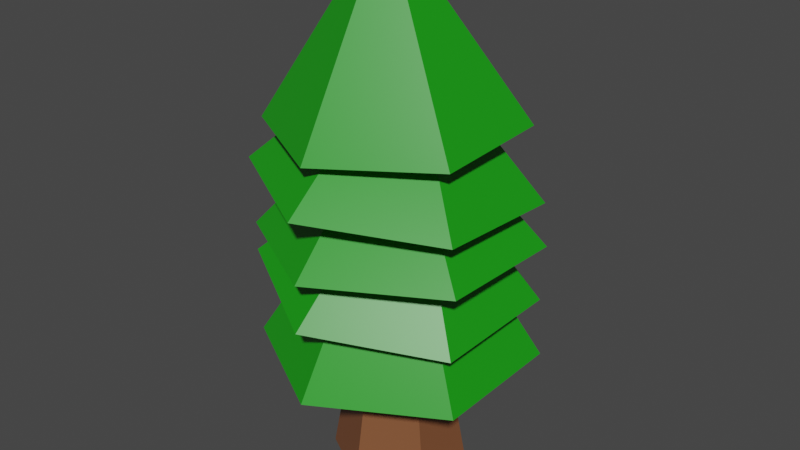 # Source: Fir_Tree_1.blend  (saved by Blender 2.92.15; exported with 4.5.12 LTS)
import bpy
from mathutils import Matrix  # noqa: F401  (used for matrix-valued properties, if any)

bpy.ops.wm.read_factory_settings(use_empty=True)
scene = bpy.context.scene
scene.name = 'Scene'

# ---- collections
col_collection = bpy.data.collections.new('Collection'); scene.collection.children.link(col_collection)

# ---- materials (node trees are filled in below, after node groups)
mat_bark = bpy.data.materials.new('Bark')
mat_bark.alpha_threshold = 0.0
mat_bark.use_transparent_shadow = False
mat_bark.line_color = (0.0, 0.0, 0.0, 1.0)
mat_leaves_dark = bpy.data.materials.new('Leaves Dark')
mat_leaves_dark.alpha_threshold = 0.0
mat_leaves_dark.use_transparent_shadow = False
mat_leaves_dark.line_color = (0.0, 0.0, 0.0, 1.0)

# ---- material node trees
mat_bark.use_nodes = True; mat_bark.node_tree.nodes.clear()
_N = mat_bark.node_tree.nodes; _L = mat_bark.node_tree.links
n0 = _N.new('ShaderNodeOutputMaterial'); n0.name = 'Material Output'; n0.location = (300, 300)
n1 = _N.new('ShaderNodeBsdfPrincipled'); n1.name = 'Principled BSDF'; n1.location = (10, 300)
n1.distribution = 'GGX'
n1.subsurface_method = 'BURLEY'
n1.inputs[0].default_value = (0.2203, 0.08318, 0.03523, 1.0)
n1.inputs[2].default_value = 0.4
n1.inputs[3].default_value = 1.45
n1.inputs[27].default_value = (0.0, 0.0, 0.0, 1.0)
n1.inputs[28].default_value = 1.0
_L.new(n1.outputs[0], n0.inputs[0])
n0.is_active_output = True
mat_leaves_dark.use_nodes = True; mat_leaves_dark.node_tree.nodes.clear()
_N = mat_leaves_dark.node_tree.nodes; _L = mat_leaves_dark.node_tree.links
n0 = _N.new('ShaderNodeOutputMaterial'); n0.name = 'Material Output'; n0.location = (300, 300)
n1 = _N.new('ShaderNodeBsdfPrincipled'); n1.name = 'Principled BSDF'; n1.location = (10, 300)
n1.distribution = 'GGX'
n1.subsurface_method = 'BURLEY'
n1.inputs[0].default_value = (0.01079, 0.3264, 0.007882, 1.0)
n1.inputs[2].default_value = 0.4
n1.inputs[3].default_value = 1.45
n1.inputs[27].default_value = (0.0, 0.0, 0.0, 1.0)
n1.inputs[28].default_value = 1.0
_L.new(n1.outputs[0], n0.inputs[0])
n0.is_active_output = True

# ---- world
world_world = bpy.data.worlds.new('World'); scene.world = world_world
world_world.use_nodes = True; world_world.node_tree.nodes.clear()
_N = world_world.node_tree.nodes; _L = world_world.node_tree.links
n0 = _N.new('ShaderNodeOutputWorld'); n0.name = 'World Output'; n0.location = (300, 300)
n1 = _N.new('ShaderNodeBackground'); n1.name = 'Background'; n1.location = (10, 300)
n1.inputs[0].default_value = (0.05088, 0.05088, 0.05088, 1.0)
_L.new(n1.outputs[0], n0.inputs[0])
n0.is_active_output = True
world_world.color = (0.05088, 0.05088, 0.05088)
world_world.use_sun_shadow = False
world_world.sun_shadow_jitter_overblur = 0.0

# ---- meshes
me_cylinder = bpy.data.meshes.new('Cylinder')
me_cylinder.from_pydata([(0.0, 1.0, -1.0), (-6.844e-09, 0.6555, 1.0), (0.866, 0.5, -1.0), (0.5677, 0.3278, 1.0), (0.866, -0.5, -1.0), (0.5677, -0.3278, 1.0), (-8.742e-08, -1.0, -1.0), (-6.415e-08, -0.6555, 1.0), (-0.866, -0.5, -1.0), (-0.5677, -0.3278, 1.0), (-0.866, 0.5, -1.0), (-0.5677, 0.3278, 1.0)], [], [(0, 1, 3, 2), (2, 3, 5, 4), (4, 5, 7, 6), (6, 7, 9, 8), (3, 1, 11, 9, 7, 5), (8, 9, 11, 10), (10, 11, 1, 0), (0, 2, 4, 6, 8, 10)])
_uv = me_cylinder.uv_layers.new(name='UVMap')
_uv.uv.foreach_set('vector', [1.0, 0.5, 1.0, 1.0, 0.8333, 1.0, 0.8333, 0.5, 0.8333, 0.5, 0.8333, 1.0, 0.6667, 1.0, 0.6667, 0.5, 0.6667, 0.5, 0.6667, 1.0, 0.5, 1.0, 0.5, 0.5, 0.5, 0.5, 0.5, 1.0, 0.3333, 1.0, 0.3333, 0.5, 0.4578, 0.37, 0.25, 0.49, 0.04215, 0.37, 0.04215, 0.13, 0.25, 0.01, 0.4578, 0.13, 0.3333, 0.5, 0.3333, 1.0, 0.1667, 1.0, 0.1667, 0.5, 0.1667, 0.5, 0.1667, 1.0, -8.941e-08, 1.0, -8.941e-08, 0.5, 0.75, 0.49, 0.9578, 0.37, 0.9578, 0.13, 0.75, 0.01, 0.5422, 0.13, 0.5422, 0.37])
me_cylinder.materials.append(mat_bark)
me_cylinder.use_remesh_fix_poles = True
me_cylinder.use_remesh_preserve_attributes = False
me_cylinder.use_mirror_vertex_groups = False
me_cylinder.update()
me_cylinder_001 = bpy.data.meshes.new('Cylinder.001')
me_cylinder_001.from_pydata([(4.044e-08, 1.459, -1.0), (-1.559e-10, 0.9922, 0.6608), (1.263, 0.7294, -1.0), (0.8592, 0.4961, 0.6608), (1.263, -0.7294, -1.0), (0.8592, -0.4961, 0.6608), (-9.782e-08, -1.459, -1.0), (-8.689e-08, -0.9922, 0.6608), (-1.263, -0.7294, -1.0), (-0.8592, -0.4961, 0.6608), (-1.263, 0.7294, -1.0), (-0.8592, 0.4961, 0.6608), (2.058e-08, 2.036, -1.0), (1.763, 1.018, -1.0), (1.763, -1.018, -1.0), (-1.574e-07, -2.036, -1.0), (-1.763, -1.018, -1.0), (-1.763, 1.018, -1.0), (1.857e-08, 0.6699, -0.0852), (0.5802, 0.335, -0.0852), (0.5802, -0.335, -0.0852), (-4.492e-08, -0.6699, -0.0852), (-0.5802, -0.335, -0.0852), (-0.5802, 0.335, -0.0852)], [], [(12, 1, 3, 13), (13, 3, 5, 14), (14, 5, 7, 15), (15, 7, 9, 16), (3, 1, 11, 9, 7, 5), (16, 9, 11, 17), (17, 11, 1, 12), (10, 0, 18, 23), (2, 0, 12, 13), (4, 2, 13, 14), (6, 4, 14, 15), (8, 6, 15, 16), (10, 8, 16, 17), (0, 10, 17, 12), (18, 19, 20, 21, 22, 23), (6, 8, 22, 21), (2, 4, 20, 19), (8, 10, 23, 22), (4, 6, 21, 20), (0, 2, 19, 18)])
_uv = me_cylinder_001.uv_layers.new(name='UVMap')
_uv.uv.foreach_set('vector', [1.0, 0.5, 1.0, 1.0, 0.8333, 1.0, 0.8333, 0.5, 0.8333, 0.5, 0.8333, 1.0, 0.6667, 1.0, 0.6667, 0.5, 0.6667, 0.5, 0.6667, 1.0, 0.5, 1.0, 0.5, 0.5, 0.5, 0.5, 0.5, 1.0, 0.3333, 1.0, 0.3333, 0.5, 0.4578, 0.37, 0.25, 0.49, 0.04215, 0.37, 0.04215, 0.13, 0.25, 0.01, 0.4578, 0.13, 0.3333, 0.5, 0.3333, 1.0, 0.1667, 1.0, 0.1667, 0.5, 0.1667, 0.5, 0.1667, 1.0, -8.941e-08, 1.0, -8.941e-08, 0.5, 0.6011, 0.336, 0.75, 0.422, 0.75, 0.422, 0.6011, 0.336, 0.8989, 0.336, 0.75, 0.422, 0.75, 0.49, 0.9578, 0.37, 0.8989, 0.164, 0.8989, 0.336, 0.9578, 0.37, 0.9578, 0.13, 0.75, 0.07803, 0.8989, 0.164, 0.9578, 0.13, 0.75, 0.01, 0.6011, 0.164, 0.75, 0.07803, 0.75, 0.01, 0.5422, 0.13, 0.6011, 0.336, 0.6011, 0.164, 0.5422, 0.13, 0.5422, 0.37, 0.75, 0.422, 0.6011, 0.336, 0.5422, 0.37, 0.75, 0.49, 0.75, 0.422, 0.8989, 0.336, 0.8989, 0.164, 0.75, 0.07803, 0.6011, 0.164, 0.6011, 0.336, 0.75, 0.07803, 0.6011, 0.164, 0.6011, 0.164, 0.75, 0.07803, 0.8989, 0.336, 0.8989, 0.164, 0.8989, 0.164, 0.8989, 0.336, 0.6011, 0.164, 0.6011, 0.336, 0.6011, 0.336, 0.6011, 0.164, 0.8989, 0.164, 0.75, 0.07803, 0.75, 0.07803, 0.8989, 0.164, 0.75, 0.422, 0.8989, 0.336, 0.8989, 0.336, 0.75, 0.422])
me_cylinder_001.materials.append(mat_leaves_dark)
me_cylinder_001.use_remesh_fix_poles = True
me_cylinder_001.use_remesh_preserve_attributes = False
me_cylinder_001.use_mirror_vertex_groups = False
me_cylinder_001.update()
me_cylinder_002 = bpy.data.meshes.new('Cylinder.002')
me_cylinder_002.from_pydata([(4.044e-08, 1.459, -1.0), (-1.559e-10, 0.9922, 0.6608), (1.263, 0.7294, -1.0), (0.8592, 0.4961, 0.6608), (1.263, -0.7294, -1.0), (0.8592, -0.4961, 0.6608), (-9.782e-08, -1.459, -1.0), (-8.689e-08, -0.9922, 0.6608), (-1.263, -0.7294, -1.0), (-0.8592, -0.4961, 0.6608), (-1.263, 0.7294, -1.0), (-0.8592, 0.4961, 0.6608), (2.058e-08, 2.036, -1.0), (1.763, 1.018, -1.0), (1.763, -1.018, -1.0), (-1.574e-07, -2.036, -1.0), (-1.763, -1.018, -1.0), (-1.763, 1.018, -1.0), (1.857e-08, 0.6699, -0.0852), (0.5802, 0.335, -0.0852), (0.5802, -0.335, -0.0852), (-4.492e-08, -0.6699, -0.0852), (-0.5802, -0.335, -0.0852), (-0.5802, 0.335, -0.0852)], [], [(12, 1, 3, 13), (13, 3, 5, 14), (14, 5, 7, 15), (15, 7, 9, 16), (3, 1, 11, 9, 7, 5), (16, 9, 11, 17), (17, 11, 1, 12), (10, 0, 18, 23), (2, 0, 12, 13), (4, 2, 13, 14), (6, 4, 14, 15), (8, 6, 15, 16), (10, 8, 16, 17), (0, 10, 17, 12), (18, 19, 20, 21, 22, 23), (6, 8, 22, 21), (2, 4, 20, 19), (8, 10, 23, 22), (4, 6, 21, 20), (0, 2, 19, 18)])
_uv = me_cylinder_002.uv_layers.new(name='UVMap')
_uv.uv.foreach_set('vector', [1.0, 0.5, 1.0, 1.0, 0.8333, 1.0, 0.8333, 0.5, 0.8333, 0.5, 0.8333, 1.0, 0.6667, 1.0, 0.6667, 0.5, 0.6667, 0.5, 0.6667, 1.0, 0.5, 1.0, 0.5, 0.5, 0.5, 0.5, 0.5, 1.0, 0.3333, 1.0, 0.3333, 0.5, 0.4578, 0.37, 0.25, 0.49, 0.04215, 0.37, 0.04215, 0.13, 0.25, 0.01, 0.4578, 0.13, 0.3333, 0.5, 0.3333, 1.0, 0.1667, 1.0, 0.1667, 0.5, 0.1667, 0.5, 0.1667, 1.0, -8.941e-08, 1.0, -8.941e-08, 0.5, 0.6011, 0.336, 0.75, 0.422, 0.75, 0.422, 0.6011, 0.336, 0.8989, 0.336, 0.75, 0.422, 0.75, 0.49, 0.9578, 0.37, 0.8989, 0.164, 0.8989, 0.336, 0.9578, 0.37, 0.9578, 0.13, 0.75, 0.07803, 0.8989, 0.164, 0.9578, 0.13, 0.75, 0.01, 0.6011, 0.164, 0.75, 0.07803, 0.75, 0.01, 0.5422, 0.13, 0.6011, 0.336, 0.6011, 0.164, 0.5422, 0.13, 0.5422, 0.37, 0.75, 0.422, 0.6011, 0.336, 0.5422, 0.37, 0.75, 0.49, 0.75, 0.422, 0.8989, 0.336, 0.8989, 0.164, 0.75, 0.07803, 0.6011, 0.164, 0.6011, 0.336, 0.75, 0.07803, 0.6011, 0.164, 0.6011, 0.164, 0.75, 0.07803, 0.8989, 0.336, 0.8989, 0.164, 0.8989, 0.164, 0.8989, 0.336, 0.6011, 0.164, 0.6011, 0.336, 0.6011, 0.336, 0.6011, 0.164, 0.8989, 0.164, 0.75, 0.07803, 0.75, 0.07803, 0.8989, 0.164, 0.75, 0.422, 0.8989, 0.336, 0.8989, 0.336, 0.75, 0.422])
me_cylinder_002.materials.append(mat_leaves_dark)
me_cylinder_002.use_remesh_fix_poles = True
me_cylinder_002.use_remesh_preserve_attributes = False
me_cylinder_002.use_mirror_vertex_groups = False
me_cylinder_002.update()
me_cylinder_003 = bpy.data.meshes.new('Cylinder.003')
me_cylinder_003.from_pydata([(4.044e-08, 1.459, -1.0), (-1.559e-10, 0.9922, 0.6608), (1.263, 0.7294, -1.0), (0.8592, 0.4961, 0.6608), (1.263, -0.7294, -1.0), (0.8592, -0.4961, 0.6608), (-9.782e-08, -1.459, -1.0), (-8.689e-08, -0.9922, 0.6608), (-1.263, -0.7294, -1.0), (-0.8592, -0.4961, 0.6608), (-1.263, 0.7294, -1.0), (-0.8592, 0.4961, 0.6608), (2.058e-08, 2.036, -1.0), (1.763, 1.018, -1.0), (1.763, -1.018, -1.0), (-1.574e-07, -2.036, -1.0), (-1.763, -1.018, -1.0), (-1.763, 1.018, -1.0), (1.857e-08, 0.6699, -0.0852), (0.5802, 0.335, -0.0852), (0.5802, -0.335, -0.0852), (-4.492e-08, -0.6699, -0.0852), (-0.5802, -0.335, -0.0852), (-0.5802, 0.335, -0.0852)], [], [(12, 1, 3, 13), (13, 3, 5, 14), (14, 5, 7, 15), (15, 7, 9, 16), (3, 1, 11, 9, 7, 5), (16, 9, 11, 17), (17, 11, 1, 12), (10, 0, 18, 23), (2, 0, 12, 13), (4, 2, 13, 14), (6, 4, 14, 15), (8, 6, 15, 16), (10, 8, 16, 17), (0, 10, 17, 12), (18, 19, 20, 21, 22, 23), (6, 8, 22, 21), (2, 4, 20, 19), (8, 10, 23, 22), (4, 6, 21, 20), (0, 2, 19, 18)])
_uv = me_cylinder_003.uv_layers.new(name='UVMap')
_uv.uv.foreach_set('vector', [1.0, 0.5, 1.0, 1.0, 0.8333, 1.0, 0.8333, 0.5, 0.8333, 0.5, 0.8333, 1.0, 0.6667, 1.0, 0.6667, 0.5, 0.6667, 0.5, 0.6667, 1.0, 0.5, 1.0, 0.5, 0.5, 0.5, 0.5, 0.5, 1.0, 0.3333, 1.0, 0.3333, 0.5, 0.4578, 0.37, 0.25, 0.49, 0.04215, 0.37, 0.04215, 0.13, 0.25, 0.01, 0.4578, 0.13, 0.3333, 0.5, 0.3333, 1.0, 0.1667, 1.0, 0.1667, 0.5, 0.1667, 0.5, 0.1667, 1.0, -8.941e-08, 1.0, -8.941e-08, 0.5, 0.6011, 0.336, 0.75, 0.422, 0.75, 0.422, 0.6011, 0.336, 0.8989, 0.336, 0.75, 0.422, 0.75, 0.49, 0.9578, 0.37, 0.8989, 0.164, 0.8989, 0.336, 0.9578, 0.37, 0.9578, 0.13, 0.75, 0.07803, 0.8989, 0.164, 0.9578, 0.13, 0.75, 0.01, 0.6011, 0.164, 0.75, 0.07803, 0.75, 0.01, 0.5422, 0.13, 0.6011, 0.336, 0.6011, 0.164, 0.5422, 0.13, 0.5422, 0.37, 0.75, 0.422, 0.6011, 0.336, 0.5422, 0.37, 0.75, 0.49, 0.75, 0.422, 0.8989, 0.336, 0.8989, 0.164, 0.75, 0.07803, 0.6011, 0.164, 0.6011, 0.336, 0.75, 0.07803, 0.6011, 0.164, 0.6011, 0.164, 0.75, 0.07803, 0.8989, 0.336, 0.8989, 0.164, 0.8989, 0.164, 0.8989, 0.336, 0.6011, 0.164, 0.6011, 0.336, 0.6011, 0.336, 0.6011, 0.164, 0.8989, 0.164, 0.75, 0.07803, 0.75, 0.07803, 0.8989, 0.164, 0.75, 0.422, 0.8989, 0.336, 0.8989, 0.336, 0.75, 0.422])
me_cylinder_003.materials.append(mat_leaves_dark)
me_cylinder_003.use_remesh_fix_poles = True
me_cylinder_003.use_remesh_preserve_attributes = False
me_cylinder_003.use_mirror_vertex_groups = False
me_cylinder_003.update()
me_cylinder_004 = bpy.data.meshes.new('Cylinder.004')
me_cylinder_004.from_pydata([(4.044e-08, 1.459, -1.0), (-1.559e-10, 0.9922, 0.6608), (1.263, 0.7294, -1.0), (0.8592, 0.4961, 0.6608), (1.263, -0.7294, -1.0), (0.8592, -0.4961, 0.6608), (-9.782e-08, -1.459, -1.0), (-8.689e-08, -0.9922, 0.6608), (-1.263, -0.7294, -1.0), (-0.8592, -0.4961, 0.6608), (-1.263, 0.7294, -1.0), (-0.8592, 0.4961, 0.6608), (2.058e-08, 2.036, -1.0), (1.763, 1.018, -1.0), (1.763, -1.018, -1.0), (-1.574e-07, -2.036, -1.0), (-1.763, -1.018, -1.0), (-1.763, 1.018, -1.0), (1.857e-08, 0.6699, -0.0852), (0.5802, 0.335, -0.0852), (0.5802, -0.335, -0.0852), (-4.492e-08, -0.6699, -0.0852), (-0.5802, -0.335, -0.0852), (-0.5802, 0.335, -0.0852)], [], [(12, 1, 3, 13), (13, 3, 5, 14), (14, 5, 7, 15), (15, 7, 9, 16), (3, 1, 11, 9, 7, 5), (16, 9, 11, 17), (17, 11, 1, 12), (10, 0, 18, 23), (2, 0, 12, 13), (4, 2, 13, 14), (6, 4, 14, 15), (8, 6, 15, 16), (10, 8, 16, 17), (0, 10, 17, 12), (18, 19, 20, 21, 22, 23), (6, 8, 22, 21), (2, 4, 20, 19), (8, 10, 23, 22), (4, 6, 21, 20), (0, 2, 19, 18)])
_uv = me_cylinder_004.uv_layers.new(name='UVMap')
_uv.uv.foreach_set('vector', [1.0, 0.5, 1.0, 1.0, 0.8333, 1.0, 0.8333, 0.5, 0.8333, 0.5, 0.8333, 1.0, 0.6667, 1.0, 0.6667, 0.5, 0.6667, 0.5, 0.6667, 1.0, 0.5, 1.0, 0.5, 0.5, 0.5, 0.5, 0.5, 1.0, 0.3333, 1.0, 0.3333, 0.5, 0.4578, 0.37, 0.25, 0.49, 0.04215, 0.37, 0.04215, 0.13, 0.25, 0.01, 0.4578, 0.13, 0.3333, 0.5, 0.3333, 1.0, 0.1667, 1.0, 0.1667, 0.5, 0.1667, 0.5, 0.1667, 1.0, -8.941e-08, 1.0, -8.941e-08, 0.5, 0.6011, 0.336, 0.75, 0.422, 0.75, 0.422, 0.6011, 0.336, 0.8989, 0.336, 0.75, 0.422, 0.75, 0.49, 0.9578, 0.37, 0.8989, 0.164, 0.8989, 0.336, 0.9578, 0.37, 0.9578, 0.13, 0.75, 0.07803, 0.8989, 0.164, 0.9578, 0.13, 0.75, 0.01, 0.6011, 0.164, 0.75, 0.07803, 0.75, 0.01, 0.5422, 0.13, 0.6011, 0.336, 0.6011, 0.164, 0.5422, 0.13, 0.5422, 0.37, 0.75, 0.422, 0.6011, 0.336, 0.5422, 0.37, 0.75, 0.49, 0.75, 0.422, 0.8989, 0.336, 0.8989, 0.164, 0.75, 0.07803, 0.6011, 0.164, 0.6011, 0.336, 0.75, 0.07803, 0.6011, 0.164, 0.6011, 0.164, 0.75, 0.07803, 0.8989, 0.336, 0.8989, 0.164, 0.8989, 0.164, 0.8989, 0.336, 0.6011, 0.164, 0.6011, 0.336, 0.6011, 0.336, 0.6011, 0.164, 0.8989, 0.164, 0.75, 0.07803, 0.75, 0.07803, 0.8989, 0.164, 0.75, 0.422, 0.8989, 0.336, 0.8989, 0.336, 0.75, 0.422])
me_cylinder_004.materials.append(mat_leaves_dark)
me_cylinder_004.use_remesh_fix_poles = True
me_cylinder_004.use_remesh_preserve_attributes = False
me_cylinder_004.use_mirror_vertex_groups = False
me_cylinder_004.update()
me_cylinder_005 = bpy.data.meshes.new('Cylinder.005')
me_cylinder_005.from_pydata([(4.044e-08, 1.459, -1.0), (0.04941, 0.2792, 0.9714), (1.263, 0.7294, -1.0), (0.3788, 0.08906, 0.9714), (1.263, -0.7294, -1.0), (0.3788, -0.2913, 0.9714), (-9.782e-08, -1.459, -1.0), (0.04941, -0.4815, 0.9714), (-1.263, -0.7294, -1.0), (-0.28, -0.2913, 0.9714), (-1.263, 0.7294, -1.0), (-0.28, 0.08906, 0.9714), (2.058e-08, 2.036, -1.0), (1.763, 1.018, -1.0), (1.763, -1.018, -1.0), (-1.574e-07, -2.036, -1.0), (-1.763, -1.018, -1.0), (-1.763, 1.018, -1.0), (-1.272e-10, 0.4502, -0.0852), (0.3899, 0.2251, -0.0852), (0.3899, -0.2251, -0.0852), (-4.202e-08, -0.4502, -0.0852), (-0.3899, -0.2251, -0.0852), (-0.3899, 0.2251, -0.0852)], [], [(12, 1, 3, 13), (13, 3, 5, 14), (14, 5, 7, 15), (15, 7, 9, 16), (3, 1, 11, 9, 7, 5), (16, 9, 11, 17), (17, 11, 1, 12), (10, 0, 18, 23), (2, 0, 12, 13), (4, 2, 13, 14), (6, 4, 14, 15), (8, 6, 15, 16), (10, 8, 16, 17), (0, 10, 17, 12), (18, 19, 20, 21, 22, 23), (6, 8, 22, 21), (2, 4, 20, 19), (8, 10, 23, 22), (4, 6, 21, 20), (0, 2, 19, 18)])
_uv = me_cylinder_005.uv_layers.new(name='UVMap')
_uv.uv.foreach_set('vector', [1.0, 0.5, 1.0, 1.0, 0.8333, 1.0, 0.8333, 0.5, 0.8333, 0.5, 0.8333, 1.0, 0.6667, 1.0, 0.6667, 0.5, 0.6667, 0.5, 0.6667, 1.0, 0.5, 1.0, 0.5, 0.5, 0.5, 0.5, 0.5, 1.0, 0.3333, 1.0, 0.3333, 0.5, 0.4578, 0.37, 0.25, 0.49, 0.04215, 0.37, 0.04215, 0.13, 0.25, 0.01, 0.4578, 0.13, 0.3333, 0.5, 0.3333, 1.0, 0.1667, 1.0, 0.1667, 0.5, 0.1667, 0.5, 0.1667, 1.0, -8.941e-08, 1.0, -8.941e-08, 0.5, 0.6011, 0.336, 0.75, 0.422, 0.75, 0.422, 0.6011, 0.336, 0.8989, 0.336, 0.75, 0.422, 0.75, 0.49, 0.9578, 0.37, 0.8989, 0.164, 0.8989, 0.336, 0.9578, 0.37, 0.9578, 0.13, 0.75, 0.07803, 0.8989, 0.164, 0.9578, 0.13, 0.75, 0.01, 0.6011, 0.164, 0.75, 0.07803, 0.75, 0.01, 0.5422, 0.13, 0.6011, 0.336, 0.6011, 0.164, 0.5422, 0.13, 0.5422, 0.37, 0.75, 0.422, 0.6011, 0.336, 0.5422, 0.37, 0.75, 0.49, 0.75, 0.422, 0.8989, 0.336, 0.8989, 0.164, 0.75, 0.07803, 0.6011, 0.164, 0.6011, 0.336, 0.75, 0.07803, 0.6011, 0.164, 0.6011, 0.164, 0.75, 0.07803, 0.8989, 0.336, 0.8989, 0.164, 0.8989, 0.164, 0.8989, 0.336, 0.6011, 0.164, 0.6011, 0.336, 0.6011, 0.336, 0.6011, 0.164, 0.8989, 0.164, 0.75, 0.07803, 0.75, 0.07803, 0.8989, 0.164, 0.75, 0.422, 0.8989, 0.336, 0.8989, 0.336, 0.75, 0.422])
me_cylinder_005.materials.append(mat_leaves_dark)
me_cylinder_005.use_remesh_fix_poles = True
me_cylinder_005.use_remesh_preserve_attributes = False
me_cylinder_005.use_mirror_vertex_groups = False
me_cylinder_005.update()

# ---- objects
ob_trunk = bpy.data.objects.new('Trunk', me_cylinder)
ob_leaf_5 = bpy.data.objects.new('Leaf 5', me_cylinder_001)
ob_leaf_4 = bpy.data.objects.new('Leaf 4', me_cylinder_002)
ob_leaf_3 = bpy.data.objects.new('Leaf 3', me_cylinder_003)
ob_leaf_2 = bpy.data.objects.new('Leaf 2', me_cylinder_004)
ob_leaf_1 = bpy.data.objects.new('Leaf 1', me_cylinder_005)

# ---- transforms, parenting, visibility, modifiers, constraints
ob_trunk.location = (0.0002891, 0.0005646, 0.5675)
ob_trunk.scale = (1.186, 1.186, 1.186)
ob_trunk.lineart.crease_threshold = 0.0
ob_leaf_5.location = (0.0002891, 0.0005646, 2.84)
ob_leaf_5.scale = (1.186, 1.186, 1.186)
ob_leaf_5.lineart.crease_threshold = 0.0
ob_leaf_4.location = (0.05631, 0.0005646, 3.742)
ob_leaf_4.rotation_euler = (1.093e-09, 0.1271, 1.717e-08)
ob_leaf_4.scale = (1.179, 1.186, 0.8018)
ob_leaf_4.lineart.crease_threshold = 0.0
ob_leaf_3.location = (0.0002891, 0.0005646, 4.543)
ob_leaf_3.rotation_euler = (-0.03834, -0.01587, 0.001141)
ob_leaf_3.scale = (1.184, 1.185, 0.8116)
ob_leaf_3.lineart.crease_threshold = 0.0
ob_leaf_2.location = (0.0002891, 0.0005646, 5.462)
ob_leaf_2.rotation_euler = (-0.06772, 0.06436, -0.002824)
ob_leaf_2.scale = (1.185, 1.185, 0.7634)
ob_leaf_2.lineart.crease_threshold = 0.0
ob_leaf_1.location = (-0.1114, -0.02108, 7.017)
ob_leaf_1.rotation_euler = (0.02743, -0.01456, 0.01496)
ob_leaf_1.scale = (1.06, 1.059, 1.34)
ob_leaf_1.lineart.crease_threshold = 0.0

# ---- collection membership
col_collection.objects.link(ob_trunk)
col_collection.objects.link(ob_leaf_5)
col_collection.objects.link(ob_leaf_4)
col_collection.objects.link(ob_leaf_3)
col_collection.objects.link(ob_leaf_2)
col_collection.objects.link(ob_leaf_1)

# ---- scene / render settings (as saved in the file)
scene.frame_start = 1; scene.frame_end = 250; scene.frame_set(1)
scene.render.engine = 'BLENDER_EEVEE_NEXT'
scene.cycles.use_denoising = False
scene.cycles.samples = 128
scene.cycles.sampling_pattern = 'TABULATED_SOBOL'
scene.cycles.use_adaptive_sampling = False
scene.cycles.use_light_tree = False
scene.view_settings.view_transform = 'Filmic'
bpy.context.view_layer.update()

# ---- added for rendering (the .blend has no active camera and no usable light): camera, sun
cam_auto = bpy.data.cameras.new('AutoCamera')
cam_auto.lens = 50.0
cam_auto.sensor_width = 36.0
cam_auto.clip_end = 1000.0
ob_auto_camera = bpy.data.objects.new('AutoCamera', cam_auto)
scene.collection.objects.link(ob_auto_camera)
ob_auto_camera.location = (10.3362, -12.383, 12.1428)
ob_auto_camera.rotation_euler = (1.09748, -7.21219e-08, 0.694738)
scene.camera = ob_auto_camera
light_auto_sun = bpy.data.lights.new('AutoSun', 'SUN')
light_auto_sun.energy = 3.0
light_auto_sun.angle = 0.0523599
ob_auto_sun = bpy.data.objects.new('AutoSun', light_auto_sun)
scene.collection.objects.link(ob_auto_sun)
ob_auto_sun.rotation_euler = (0.872665, 0.174533, 0.523599)
bpy.context.view_layer.update()
